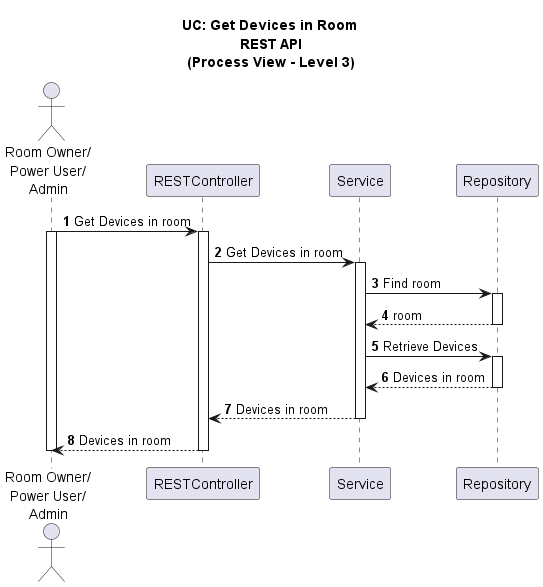

The diagram above was rendered by PlantUML. Its source (embedded in the PNG):
@startuml

title UC: Get Devices in Room \nREST API\n(Process View - Level 3)
/'
As a Room Owner [or Power User, or Administrator], I want to get a list of all
devices in a room.
'/
autonumber

actor "Room Owner/\nPower User/\nAdmin" as A
participant "RESTController" as RC
participant "Service" as S
participant "Repository" as R

A -> RC: Get Devices in room
activate A
activate RC
RC -> S: Get Devices in room
activate S
S -> R: Find room
activate R
R --> S: room
deactivate R
S -> R: Retrieve Devices
activate R
R --> S: Devices in room
deactivate R
S --> RC: Devices in room
deactivate S
RC --> A: Devices in room
deactivate RC
deactivate A

@enduml